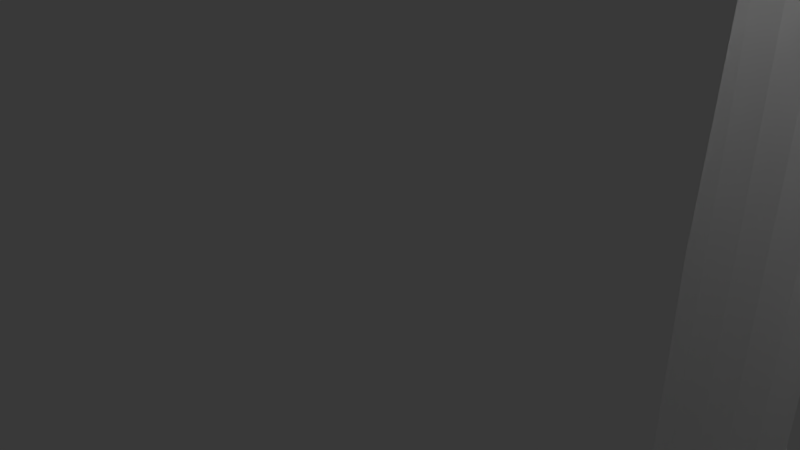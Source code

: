 # Source: hinge_vg.blend  (saved by Blender 2.79.0; exported with 4.5.12 LTS)
import bpy
from mathutils import Matrix  # noqa: F401  (used for matrix-valued properties, if any)

bpy.ops.wm.read_factory_settings(use_empty=True)
scene = bpy.context.scene
scene.name = 'Scene'

# ---- collections
col_collection_1 = bpy.data.collections.new('Collection 1'); scene.collection.children.link(col_collection_1)

# ---- world
world_world = bpy.data.worlds.new('World'); scene.world = world_world
world_world.color = (0.05088, 0.05088, 0.05088)
world_world.use_sun_shadow = False
world_world.sun_shadow_jitter_overblur = 0.0
world_world.cycles.sampling_method = 'MANUAL'

# ---- cameras
cam_camera = bpy.data.cameras.new('Camera')
cam_camera.clip_end = 100.0
cam_camera.lens = 35.0
cam_camera.sensor_width = 32.0
cam_camera.sensor_height = 18.0
cam_camera.ortho_scale = 7.314
cam_camera.dof.focus_distance = 0.0
cam_camera.dof.aperture_fstop = 128.0

# ---- lights
light_lamp = bpy.data.lights.new('Lamp', 'POINT')
light_lamp.transmission_factor = 0.0
light_lamp.cutoff_distance = 30.0
light_lamp.energy = 100.0
light_lamp.shadow_buffer_clip_start = 1.001
light_lamp.shadow_soft_size = 0.1
light_lamp.shadow_maximum_resolution = 0.006
light_lamp.use_absolute_resolution = True

# ---- meshes
me_cube_001 = bpy.data.meshes.new('Cube.001')
me_cube_001.from_pydata([(-82.8, -1002.0, -2988.0), (-818.1, -645.1, -2973.0), (-830.9, -561.5, -2951.0), (-701.8, -770.8, -2931.0), (-571.8, -886.0, -2968.0), (-615.2, -837.6, -2928.0), (-765.2, -686.9, -2931.0), (-793.9, -561.5, -2888.0), (-830.8, -436.1, -2951.0), (-818.0, -352.0, -2973.0), (-793.4, -436.1, -2888.0), (-764.4, -310.3, -2931.0), (-701.2, -228.2, -2931.0), (-614.2, -162.8, -2931.0), (-570.1, -113.5, -2974.0), (-495.3, -902.8, -2928.0), (-539.2, -868.0, -2885.0), (-366.6, -942.7, -2931.0), (-241.2, -968.1, -2931.0), (-166.4, -999.8, -2996.0), (-121.1, -985.4, -2940.0), (-534.2, -132.4, -2890.0), (-492.2, -97.67, -2931.0), (-366.6, -58.43, -2931.0), (-241.2, -31.38, -2931.0), (-167.5, 2.172, -2996.0), (-121.7, -13.08, -2940.0), (-683.4, -754.1, -2863.0), (-614.4, -782.6, -2815.0), (-570.5, -765.5, -2726.0), (-702.1, -682.0, -2815.0), (-684.3, -636.8, -2736.0), (-744.1, -561.5, -2805.0), (-693.2, -561.5, -2721.0), (-654.1, -720.4, -2779.0), (-609.9, -681.5, -2689.0), (-643.1, -561.5, -2659.0), (-565.7, -642.6, -2605.0), (-580.4, -561.5, -2590.0), (-743.0, -436.1, -2805.0), (-692.5, -436.1, -2722.0), (-700.1, -317.8, -2817.0), (-683.4, -364.3, -2737.0), (-642.2, -436.1, -2660.0), (-650.4, -280.7, -2782.0), (-607.4, -319.8, -2692.0), (-579.4, -436.1, -2591.0), (-564.5, -358.9, -2607.0), (-681.5, -246.2, -2866.0), (-612.2, -220.5, -2817.0), (-566.8, -235.9, -2730.0), (-455.5, -887.2, -2840.0), (-495.3, -851.7, -2801.0), (-490.6, -791.5, -2682.0), (-369.3, -899.3, -2801.0), (-329.2, -882.3, -2727.0), (-412.8, -869.4, -2756.0), (-369.3, -850.0, -2683.0), (-447.9, -767.6, -2600.0), (-355.1, -778.8, -2556.0), (-305.6, -750.8, -2491.0), (-531.5, -726.3, -2642.0), (-487.2, -683.7, -2561.0), (-443.0, -641.2, -2482.0), (-521.7, -561.5, -2527.0), (-459.0, -561.5, -2469.0), (-389.2, -724.8, -2516.0), (-355.1, -684.6, -2465.0), (-359.0, -560.7, -2402.0), (-241.2, -929.2, -2805.0), (-241.2, -892.1, -2704.0), (-241.2, -864.0, -2641.0), (-115.7, -944.6, -2805.0), (-111.7, -896.0, -2671.0), (-150.8, -872.6, -2623.0), (-241.2, -816.4, -2554.0), (-241.2, -764.8, -2476.0), (-67.14, -876.5, -2614.0), (-111.7, -848.7, -2565.0), (-115.7, -781.4, -2456.0), (-246.7, -685.2, -2408.0), (-292.2, -602.0, -2373.0), (-115.7, -720.5, -2394.0), (-312.1, -518.4, -2361.0), (-208.6, -642.2, -2356.0), (-246.7, -560.7, -2344.0), (-115.7, -657.8, -2345.0), (-115.7, -561.5, -2307.0), (-527.6, -275.2, -2646.0), (-520.7, -436.1, -2528.0), (-458.0, -436.1, -2469.0), (-484.7, -317.8, -2563.0), (-441.7, -360.3, -2484.0), (-359.0, -439.2, -2404.0), (-366.6, -271.6, -2515.0), (-366.6, -334.3, -2460.0), (-492.2, -151.5, -2804.0), (-488.3, -212.4, -2685.0), (-450.5, -112.3, -2845.0), (-404.4, -131.1, -2762.0), (-364.2, -153.6, -2686.0), (-364.2, -101.4, -2804.0), (-320.7, -117.5, -2732.0), (-444.0, -233.9, -2603.0), (-366.6, -217.7, -2578.0), (-290.2, -399.5, -2375.0), (-299.3, -250.7, -2494.0), (-252.9, -305.0, -2425.0), (-115.7, -282.9, -2399.0), (-241.2, -138.0, -2649.0), (-241.2, -72.75, -2805.0), (-241.2, -108.3, -2711.0), (-115.7, -127.2, -2627.0), (-115.7, -56.39, -2805.0), (-115.7, -99.64, -2689.0), (-251.0, -201.0, -2544.0), (-215.7, -232.6, -2476.0), (-115.7, -163.9, -2554.0), (-115.7, -221.8, -2462.0), (-312.1, -483.1, -2361.0), (-245.5, -439.2, -2345.0), (-206.6, -359.3, -2357.0), (-115.7, -436.1, -2308.0), (-115.7, -345.7, -2347.0), (-817.6, 360.5, -2974.0), (-830.8, 442.1, -2951.0), (-699.7, 235.7, -2931.0), (-569.2, 119.6, -2973.0), (-613.6, 169.5, -2931.0), (-763.2, 317.8, -2931.0), (-793.8, 442.1, -2888.0), (-831.4, 567.6, -2950.0), (-818.5, 653.6, -2973.0), (-794.1, 567.6, -2887.0), (-766.3, 694.4, -2931.0), (-703.3, 778.3, -2931.0), (-615.9, 844.2, -2929.0), (-573.0, 892.0, -2970.0), (-492.8, 104.2, -2931.0), (-535.1, 137.5, -2889.0), (-366.6, 66.63, -2931.0), (-241.2, 41.19, -2931.0), (-167.5, 5.751, -2996.0), (-121.7, 21.65, -2940.0), (-538.1, 873.1, -2886.0), (-494.6, 909.4, -2929.0), (-366.6, 950.9, -2931.0), (-231.9, 983.0, -2941.0), (-115.7, 990.0, -2919.0), (-682.0, 251.5, -2865.0), (-613.3, 224.5, -2816.0), (-568.6, 240.1, -2728.0), (-700.7, 322.8, -2816.0), (-683.9, 368.7, -2737.0), (-744.0, 442.1, -2805.0), (-693.2, 442.1, -2721.0), (-652.3, 285.1, -2781.0), (-608.7, 324.0, -2690.0), (-643.1, 442.1, -2659.0), (-565.1, 362.9, -2606.0), (-580.4, 442.1, -2590.0), (-744.3, 567.6, -2805.0), (-693.2, 567.6, -2721.0), (-701.5, 687.0, -2815.0), (-683.9, 641.2, -2737.0), (-643.1, 567.6, -2659.0), (-652.3, 724.8, -2780.0), (-608.7, 685.7, -2690.0), (-580.3, 567.6, -2590.0), (-565.1, 646.6, -2606.0), (-682.9, 759.3, -2864.0), (-613.3, 786.5, -2815.0), (-568.6, 769.6, -2728.0), (-451.4, 118.4, -2844.0), (-492.8, 155.3, -2804.0), (-489.5, 215.6, -2683.0), (-365.2, 107.7, -2804.0), (-322.5, 123.3, -2731.0), (-406.1, 136.2, -2761.0), (-365.2, 157.1, -2686.0), (-446.0, 238.0, -2601.0), (-366.6, 221.2, -2575.0), (-529.6, 279.3, -2644.0), (-486.0, 321.8, -2562.0), (-442.4, 364.3, -2483.0), (-521.7, 442.1, -2527.0), (-459.0, 442.1, -2469.0), (-366.6, 274.6, -2512.0), (-366.6, 337.3, -2459.0), (-359.6, 444.1, -2403.0), (-241.2, 80.12, -2805.0), (-241.2, 114.4, -2710.0), (-241.2, 142.4, -2647.0), (-115.7, 64.71, -2805.0), (-115.7, 106.2, -2688.0), (-115.7, 132.2, -2625.0), (-252.9, 204.6, -2542.0), (-218.9, 236.7, -2474.0), (-115.7, 166.2, -2554.0), (-115.7, 225.1, -2459.0), (-302.5, 254.8, -2492.0), (-255.1, 309.0, -2424.0), (-291.2, 403.5, -2374.0), (-115.7, 285.9, -2396.0), (-313.1, 487.2, -2361.0), (-207.6, 363.3, -2357.0), (-246.1, 444.1, -2344.0), (-115.7, 348.7, -2346.0), (-115.7, 442.1, -2307.0), (-529.5, 730.3, -2644.0), (-521.7, 567.6, -2527.0), (-458.9, 567.6, -2469.0), (-485.9, 687.7, -2562.0), (-442.3, 645.2, -2483.0), (-359.6, 565.5, -2403.0), (-366.6, 734.9, -2512.0), (-366.6, 672.1, -2460.0), (-494.6, 855.6, -2802.0), (-489.4, 794.6, -2684.0), (-454.4, 893.2, -2841.0), (-410.7, 874.4, -2758.0), (-368.0, 853.4, -2684.0), (-368.0, 905.6, -2802.0), (-327.1, 888.1, -2729.0), (-445.9, 771.6, -2602.0), (-366.6, 788.8, -2575.0), (-291.2, 606.0, -2374.0), (-302.3, 754.8, -2493.0), (-254.9, 700.5, -2424.0), (-115.7, 723.5, -2397.0), (-241.2, 868.5, -2643.0), (-241.2, 936.5, -2805.0), (-241.2, 898.2, -2706.0), (-144.5, 877.8, -2624.0), (-115.7, 952.9, -2805.0), (-107.9, 902.2, -2671.0), (-252.8, 806.1, -2542.0), (-218.7, 772.9, -2474.0), (-107.9, 852.1, -2566.0), (-115.7, 784.6, -2459.0), (-60.83, 882.0, -2616.0), (-313.1, 522.4, -2361.0), (-246.1, 565.5, -2344.0), (-207.5, 646.3, -2357.0), (-115.7, 567.6, -2307.0), (-115.7, 660.8, -2346.0), (-183.9, 1008.0, -2990.0), (-115.7, 1010.0, -2982.0), (9.741, -1002.0, -2986.0), (91.41, -1002.0, -2990.0), (9.741, -983.6, -2924.0), (134.0, -982.9, -2941.0), (260.7, -962.5, -2931.0), (386.1, -933.7, -2931.0), (9.741, -14.98, -2923.0), (134.7, -15.75, -2941.0), (260.7, -37.29, -2931.0), (386.1, -67.95, -2931.0), (508.3, -894.6, -2935.0), (548.0, -863.2, -2896.0), (582.6, -880.2, -2980.0), (637.8, -817.1, -2929.0), (693.0, -740.6, -2879.0), (718.5, -771.0, -2963.0), (760.3, -687.3, -2934.0), (797.3, -561.5, -2914.0), (827.5, -634.0, -2990.0), (834.7, -561.5, -2977.0), (690.1, -260.9, -2884.0), (542.8, -137.6, -2903.0), (505.2, -106.4, -2939.0), (634.4, -184.0, -2935.0), (578.7, -119.6, -2986.0), (796.6, -436.1, -2915.0), (758.4, -314.2, -2937.0), (834.0, -436.1, -2978.0), (826.6, -367.5, -2991.0), (715.6, -230.3, -2967.0), (9.741, -947.4, -2805.0), (9.741, -902.9, -2680.0), (135.2, -941.6, -2805.0), (124.6, -894.4, -2672.0), (159.4, -871.5, -2625.0), (9.741, -876.4, -2615.0), (9.741, -846.3, -2552.0), (9.741, -783.5, -2452.0), (75.75, -875.5, -2616.0), (124.6, -846.9, -2567.0), (135.2, -779.8, -2460.0), (9.741, -725.4, -2389.0), (135.2, -717.1, -2397.0), (260.7, -923.4, -2805.0), (260.7, -889.0, -2710.0), (260.7, -861.0, -2648.0), (382.2, -893.4, -2808.0), (337.8, -879.2, -2734.0), (421.4, -864.4, -2768.0), (382.2, -839.1, -2687.0), (267.7, -799.4, -2545.0), (230.5, -767.8, -2474.0), (386.1, -775.4, -2584.0), (314.2, -744.0, -2497.0), (265.7, -692.0, -2427.0), (304.5, -561.5, -2378.0), (386.1, -720.5, -2521.0), (386.1, -657.8, -2468.0), (386.1, -561.5, -2427.0), (9.741, -662.6, -2340.0), (9.741, -561.5, -2297.0), (135.2, -654.4, -2348.0), (135.2, -561.5, -2313.0), (217.2, -640.0, -2358.0), (241.7, -561.5, -2346.0), (9.741, -278.1, -2395.0), (135.2, -286.3, -2402.0), (9.191, -124.4, -2621.0), (9.741, -53.41, -2805.0), (9.191, -103.0, -2671.0), (135.2, -128.9, -2630.0), (135.2, -59.57, -2805.0), (135.2, -101.0, -2693.0), (9.191, -151.9, -2567.0), (9.741, -219.5, -2457.0), (135.2, -167.1, -2554.0), (135.2, -223.5, -2465.0), (302.9, -436.1, -2379.0), (307.9, -257.5, -2501.0), (261.5, -309.5, -2430.0), (386.1, -436.1, -2429.0), (386.1, -283.0, -2527.0), (386.1, -345.7, -2470.0), (260.7, -141.2, -2655.0), (260.7, -78.85, -2805.0), (260.7, -111.6, -2718.0), (413.0, -136.3, -2773.0), (377.1, -164.8, -2690.0), (377.1, -107.7, -2811.0), (329.3, -120.7, -2739.0), (263.9, -204.2, -2547.0), (224.3, -233.7, -2478.0), (386.1, -227.7, -2590.0), (9.741, -436.1, -2299.0), (9.741, -340.8, -2342.0), (135.2, -436.1, -2315.0), (135.2, -349.1, -2350.0), (240.2, -436.1, -2347.0), (215.2, -361.5, -2360.0), (464.4, -882.2, -2851.0), (508.3, -839.4, -2808.0), (503.6, -776.0, -2689.0), (604.3, -775.8, -2805.0), (579.2, -754.7, -2737.0), (456.5, -757.4, -2609.0), (540.1, -708.1, -2654.0), (669.5, -694.1, -2799.0), (598.3, -674.5, -2689.0), (693.0, -595.9, -2754.0), (652.9, -557.1, -2690.0), (495.8, -670.4, -2571.0), (451.6, -632.8, -2489.0), (524.9, -561.5, -2544.0), (462.1, -561.5, -2478.0), (574.3, -624.4, -2617.0), (583.5, -561.5, -2607.0), (718.4, -656.9, -2837.0), (729.0, -557.1, -2799.0), (702.0, -512.3, -2739.0), (573.1, -377.1, -2618.0), (544.9, -310.6, -2649.0), (692.0, -405.6, -2755.0), (639.3, -433.1, -2679.0), (664.9, -305.9, -2800.0), (600.7, -310.6, -2711.0), (533.3, -425.8, -2559.0), (461.2, -436.1, -2479.0), (476.4, -320.4, -2565.0), (450.3, -368.7, -2490.0), (586.6, -460.7, -2604.0), (505.2, -164.3, -2811.0), (501.3, -228.2, -2692.0), (459.1, -117.5, -2857.0), (599.2, -227.1, -2805.0), (575.4, -246.8, -2741.0), (452.6, -244.1, -2613.0), (728.4, -442.9, -2800.0), (702.0, -489.2, -2739.0), (717.5, -344.6, -2839.0), (9.741, 22.85, -2923.0), (134.7, 24.16, -2941.0), (260.7, 46.76, -2931.0), (386.1, 75.6, -2931.0), (9.741, 991.5, -2915.0), (192.5, 1006.0, -2997.0), (144.5, 991.3, -2937.0), (260.7, 972.0, -2931.0), (386.1, 941.3, -2931.0), (505.9, 112.5, -2938.0), (543.9, 142.3, -2901.0), (579.5, 125.3, -2985.0), (635.5, 188.4, -2933.0), (691.6, 264.9, -2881.0), (717.1, 234.5, -2965.0), (759.4, 318.2, -2936.0), (797.3, 442.1, -2914.0), (827.1, 371.5, -2990.0), (834.6, 442.1, -2977.0), (691.5, 744.6, -2882.0), (546.7, 867.9, -2898.0), (507.5, 900.6, -2936.0), (636.6, 821.6, -2932.0), (581.6, 885.9, -2981.0), (797.3, 567.6, -2914.0), (759.3, 691.3, -2936.0), (834.6, 567.6, -2977.0), (827.1, 638.1, -2990.0), (717.0, 775.2, -2965.0), (9.741, 61.91, -2805.0), (12.33, 109.5, -2670.0), (12.33, 129.7, -2620.0), (135.2, 67.7, -2805.0), (135.2, 107.5, -2691.0), (135.2, 133.8, -2628.0), (12.33, 155.1, -2567.0), (9.741, 222.9, -2455.0), (135.2, 169.3, -2554.0), (135.2, 226.7, -2462.0), (9.741, 281.1, -2392.0), (135.2, 289.4, -2400.0), (260.7, 85.86, -2805.0), (260.7, 117.5, -2717.0), (260.7, 145.5, -2654.0), (378.2, 113.7, -2811.0), (331.1, 126.3, -2738.0), (414.7, 141.1, -2772.0), (378.2, 167.9, -2690.0), (265.9, 207.6, -2546.0), (227.5, 237.7, -2476.0), (386.1, 231.1, -2587.0), (311.1, 261.5, -2499.0), (263.7, 313.5, -2428.0), (304.5, 442.1, -2378.0), (386.1, 286.0, -2524.0), (386.1, 348.7, -2469.0), (386.1, 442.1, -2427.0), (9.741, 343.8, -2341.0), (9.741, 442.1, -2297.0), (135.2, 352.1, -2349.0), (135.2, 442.1, -2313.0), (216.2, 365.6, -2359.0), (241.7, 442.1, -2346.0), (9.741, 728.4, -2392.0), (135.2, 720.1, -2400.0), (69.44, 880.9, -2618.0), (9.741, 955.9, -2805.0), (20.47, 903.4, -2668.0), (135.2, 877.6, -2624.0), (135.2, 949.7, -2805.0), (135.2, 905.4, -2687.0), (20.47, 855.8, -2566.0), (9.741, 787.0, -2455.0), (-14.19, 882.0, -2616.0), (135.2, 842.1, -2554.0), (135.2, 783.0, -2462.0), (304.4, 567.6, -2378.0), (310.9, 748.0, -2499.0), (263.5, 696.0, -2428.0), (386.1, 567.6, -2427.0), (386.1, 723.5, -2524.0), (386.1, 660.8, -2469.0), (260.7, 865.2, -2650.0), (260.7, 930.4, -2805.0), (260.7, 894.9, -2712.0), (419.3, 869.2, -2769.0), (380.9, 842.3, -2688.0), (380.9, 899.3, -2809.0), (335.7, 884.8, -2735.0), (265.7, 802.8, -2546.0), (227.3, 771.8, -2476.0), (386.1, 778.8, -2587.0), (9.741, 567.6, -2297.0), (9.741, 665.7, -2341.0), (135.2, 567.6, -2313.0), (135.2, 657.4, -2349.0), (241.7, 567.6, -2346.0), (216.2, 644.0, -2359.0), (460.2, 123.3, -2856.0), (505.9, 167.6, -2811.0), (502.5, 231.1, -2690.0), (601.9, 230.6, -2805.0), (577.4, 250.8, -2739.0), (454.6, 248.1, -2611.0), (546.8, 316.7, -2646.0), (573.7, 381.1, -2618.0), (667.3, 310.7, -2800.0), (602.5, 316.7, -2709.0), (692.5, 409.6, -2754.0), (639.8, 437.2, -2678.0), (478.3, 325.2, -2563.0), (451.0, 372.7, -2489.0), (534.4, 430.6, -2559.0), (462.1, 442.1, -2478.0), (587.2, 464.7, -2603.0), (718.0, 348.6, -2838.0), (729.3, 447.7, -2800.0), (702.5, 493.2, -2738.0), (573.7, 628.4, -2618.0), (546.7, 693.0, -2647.0), (692.5, 599.9, -2755.0), (639.8, 572.4, -2678.0), (667.1, 698.9, -2800.0), (602.4, 693.0, -2709.0), (534.4, 579.0, -2559.0), (462.1, 567.6, -2478.0), (478.2, 684.4, -2563.0), (450.9, 636.8, -2490.0), (587.2, 544.8, -2603.0), (507.5, 842.7, -2809.0), (502.4, 778.8, -2690.0), (463.1, 888.0, -2853.0), (601.7, 779.4, -2805.0), (577.2, 758.7, -2739.0), (454.5, 761.4, -2611.0), (729.3, 561.9, -2800.0), (702.5, 516.3, -2738.0), (717.9, 661.0, -2838.0), (9.741, 1011.0, -2977.0), (108.9, 1010.0, -2984.0), (0.0, -1000.0, -1000.0), (0.0, 1000.0, -1000.0), (-1000.0, -500.0, -1000.0), (-500.0, 1000.0, -1000.0), (-500.0, -1000.0, -1000.0), (-1000.0, 500.0, -1000.0), (1000.0, 500.0, -1000.0), (1000.0, -500.0, -1000.0), (500.0, 1000.0, -1000.0), (500.0, -1000.0, -1000.0), (517.0, 2.465e-07, -3000.0), (-517.0, 2.465e-07, -3000.0), (2.958e-07, -1034.0, -3000.0), (-517.0, -1034.0, -3000.0), (-1034.0, 517.0, -3000.0), (1034.0, -517.0, -3000.0), (517.0, 1034.0, -3000.0), (2.958e-07, 1034.0, -3000.0), (-1034.0, -517.0, -3000.0), (-517.0, 1034.0, -3000.0), (1034.0, 517.0, -3000.0), (517.0, -1034.0, -3000.0), (726.7, 783.7, -3000.0), (653.3, 842.7, -3000.0), (587.2, 889.0, -3000.0), (517.0, 917.8, -3000.0), (509.7, 920.7, -3000.0), (383.5, 963.6, -3000.0), (260.7, 993.7, -3000.0), (203.2, 1005.0, -3000.0), (118.2, 1010.0, -3000.0), (189.3, 1006.0, -3000.0), (9.741, 1012.0, -3000.0), (-115.7, 1011.0, -3000.0), (2.958e-07, 1012.0, -3000.0), (-191.0, 1008.0, -3000.0), (-260.1, 996.2, -3000.0), (-367.5, 971.5, -3000.0), (-493.2, 932.8, -3000.0), (-586.4, 895.1, -3000.0), (-517.0, 923.6, -3000.0), (-643.9, 859.1, -3000.0), (-720.6, 798.7, -3000.0), (829.1, 642.0, -3000.0), (783.7, 710.7, -3000.0), (-787.2, 729.2, -3000.0), (-824.4, 666.8, -3000.0), (845.1, 567.6, -3000.0), (845.1, 517.0, -3000.0), (845.1, 442.1, -3000.0), (-855.9, 567.6, -3000.0), (-854.7, 442.1, -3000.0), (-855.4, 517.0, -3000.0), (829.2, 367.5, -3000.0), (783.9, 298.8, -3000.0), (-821.9, 348.0, -3000.0), (726.9, 226.3, -3000.0), (651.0, 167.8, -3000.0), (-637.1, 156.6, -3000.0), (-780.9, 288.5, -3000.0), (-723.2, 225.0, -3000.0), (584.1, 123.0, -3000.0), (517.0, 97.61, -3000.0), (508.8, 94.61, -3000.0), (517.0, -91.21, -3000.0), (508.5, -87.94, -3000.0), (582.9, -117.4, -3000.0), (381.7, 52.88, -3000.0), (381.7, -45.08, -3000.0), (260.7, 24.25, -3000.0), (260.7, -15.6, -3000.0), (174.3, 8.429, -3000.0), (174.3, -0.6025, -3000.0), (174.3, 2.465e-07, -3000.0), (-181.4, 0.9696, -3000.0), (-187.0, 2.465e-07, -3000.0), (-241.2, -9.448, -3000.0), (-181.4, 7.065, -3000.0), (-241.2, 18.21, -3000.0), (-365.5, 45.35, -3000.0), (-365.5, -37.13, -3000.0), (-492.2, -75.84, -3000.0), (-492.4, 83.31, -3000.0), (-577.2, 115.5, -3000.0), (-517.0, 92.29, -3000.0), (-517.0, -85.19, -3000.0), (-578.6, -109.3, -3000.0), (724.8, -222.6, -3000.0), (782.0, -295.6, -3000.0), (828.5, -363.9, -3000.0), (649.6, -163.8, -3000.0), (-639.1, -148.0, -3000.0), (-785.1, -277.1, -3000.0), (-725.8, -213.4, -3000.0), (-823.6, -338.9, -3000.0), (844.0, -436.1, -3000.0), (844.8, -517.0, -3000.0), (845.2, -561.5, -3000.0), (829.8, -638.4, -3000.0), (785.6, -707.4, -3000.0), (728.9, -779.9, -3000.0), (654.9, -838.8, -3000.0), (588.7, -883.4, -3000.0), (517.0, -911.4, -3000.0), (510.1, -914.0, -3000.0), (381.6, -955.2, -3000.0), (260.7, -982.9, -3000.0), (173.1, -997.1, -3000.0), (98.73, -1002.0, -3000.0), (9.741, -1002.0, -3000.0), (2.958e-07, -1002.0, -3000.0), (-91.0, -1002.0, -3000.0), (-365.5, -962.7, -3000.0), (-241.2, -988.7, -3000.0), (-493.5, -925.3, -3000.0), (-517.0, -916.4, -3000.0), (-581.0, -890.8, -3000.0), (-163.1, -1000.0, -3000.0), (-179.6, -998.7, -3000.0), (-854.8, -436.1, -3000.0), (-854.8, -517.0, -3000.0), (-854.9, -561.5, -3000.0), (-822.8, -657.8, -3000.0), (-783.1, -717.8, -3000.0), (-640.3, -850.3, -3000.0), (-725.0, -781.9, -3000.0), (-500.0, -1000.0, 1000.0), (-8.929e-06, -1000.0, 1000.0), (-1000.0, 500.0, 1000.0), (1000.0, -500.0, 1000.0), (500.0, 1000.0, 1000.0), (-8.929e-06, 1000.0, 1000.0), (-1000.0, -500.0, 1000.0), (-500.0, 1000.0, 1000.0), (1000.0, 500.0, 1000.0), (500.0, -1000.0, 1000.0), (548.9, 973.2, -1867.0), (548.9, -973.2, -1867.0), (583.5, 937.7, -1830.0), (583.5, -937.7, -1830.0), (-583.5, -956.5, -2570.0), (-583.5, 956.5, -2570.0), (-475.2, 1018.0, -2047.0), (-475.2, -1018.0, -2047.0), (-621.0, -919.5, -2592.0), (-621.0, 919.5, -2592.0), (-463.8, 1019.0, -2122.0), (-463.8, -1019.0, -2122.0), (-771.1, -767.9, -2533.0), (-771.1, 767.9, -2533.0), (-736.5, -803.4, -2570.0), (-736.5, 803.4, -2570.0), (-844.8, -689.6, -2353.0), (-844.8, 689.6, -2353.0), (-826.3, -709.9, -2422.0), (-826.3, 709.9, -2422.0), (-801.4, -736.3, -2483.0), (-801.4, 736.3, -2483.0), (-699.0, -841.5, -2592.0), (-699.0, 841.5, -2592.0), (-463.8, 1022.0, -2278.0), (-463.8, -1022.0, -2278.0), (-548.9, -990.1, -2533.0), (-548.9, 990.1, -2533.0), (-475.2, 1023.0, -2353.0), (-475.2, -1023.0, -2353.0), (-460.0, 1020.0, -2200.0), (-460.0, -1020.0, -2200.0), (-660.0, -880.7, -2600.0), (-660.0, 880.7, -2600.0), (-856.2, 672.4, -2122.0), (-856.2, -672.4, -2122.0), (-860.0, 670.5, -2200.0), (-860.0, -670.5, -2200.0), (-856.2, 676.4, -2278.0), (-856.2, -676.4, -2278.0), (-508.0, -1016.0, -1943.0), (-493.7, 1017.0, -1978.0), (-493.7, -1017.0, -1978.0), (801.4, 721.9, -1917.0), (801.4, -721.9, -1917.0), (463.8, -1022.0, -2278.0), (463.8, 1022.0, -2278.0), (826.3, 698.6, -1978.0), (826.3, -698.6, -1978.0), (460.0, -1020.0, -2200.0), (460.0, 1020.0, -2200.0), (-801.4, 721.9, -1917.0), (-801.4, -721.9, -1917.0), (-771.1, 751.0, -1867.0), (-771.1, -751.0, -1867.0), (475.2, -1018.0, -2047.0), (475.2, 1018.0, -2047.0), (493.7, -1017.0, -1978.0), (493.7, 1017.0, -1978.0), (621.0, 899.6, -1808.0), (621.0, -899.6, -1808.0), (518.6, 1005.0, -1917.0), (518.6, -1005.0, -1917.0), (508.0, -1016.0, -1943.0), (463.8, -1019.0, -2122.0), (463.8, 1019.0, -2122.0), (508.0, 1016.0, -1943.0), (475.2, -1023.0, -2353.0), (475.2, 1023.0, -2353.0), (548.9, 990.1, -2533.0), (548.9, -990.1, -2533.0), (493.7, -1024.0, -2422.0), (493.7, 1024.0, -2422.0), (518.6, 1019.0, -2483.0), (518.6, -1019.0, -2483.0), (512.4, 1025.0, -2468.0), (512.4, -1025.0, -2468.0), (736.5, 784.6, -1830.0), (736.5, -784.6, -1830.0), (660.0, 860.4, -1800.0), (660.0, -860.4, -1800.0), (771.1, 751.0, -1867.0), (771.1, -751.0, -1867.0), (699.0, 821.5, -1808.0), (699.0, -821.5, -1808.0), (-699.0, -821.5, -1808.0), (-699.0, 821.5, -1808.0), (856.2, 672.4, -2122.0), (856.2, -672.4, -2122.0), (844.8, 681.9, -2047.0), (844.8, -681.9, -2047.0), (860.0, 670.5, -2200.0), (860.0, -670.5, -2200.0), (583.5, 956.5, -2570.0), (583.5, -956.5, -2570.0), (621.0, 919.5, -2592.0), (621.0, -919.5, -2592.0), (826.3, 709.9, -2422.0), (826.3, -709.9, -2422.0), (844.8, 689.6, -2353.0), (844.8, -689.6, -2353.0), (856.2, 676.4, -2278.0), (856.2, -676.4, -2278.0), (736.5, 803.4, -2570.0), (736.5, -803.4, -2570.0), (771.1, 767.9, -2533.0), (771.1, -767.9, -2533.0), (801.4, 736.3, -2483.0), (801.4, -736.3, -2483.0), (699.0, 841.5, -2592.0), (699.0, -841.5, -2592.0), (660.0, 880.7, -2600.0), (660.0, -880.7, -2600.0), (-621.0, -899.6, -1808.0), (-621.0, 899.6, -1808.0), (-660.0, -860.4, -1800.0), (-660.0, 860.4, -1800.0), (-583.5, -937.7, -1830.0), (-583.5, 937.7, -1830.0), (-518.6, -1019.0, -2483.0), (-518.6, 1019.0, -2483.0), (-512.4, -1025.0, -2468.0), (-512.4, 1025.0, -2468.0), (-493.7, 1024.0, -2422.0), (-493.7, -1024.0, -2422.0), (-518.6, -1005.0, -1917.0), (-518.6, 1005.0, -1917.0), (-508.0, 1016.0, -1943.0), (-736.5, 784.6, -1830.0), (-736.5, -784.6, -1830.0), (-844.8, 681.9, -2047.0), (-844.8, -681.9, -2047.0), (-826.3, 698.6, -1978.0), (-826.3, -698.6, -1978.0), (-548.9, -973.2, -1867.0), (-548.9, 973.2, -1867.0), (885.2, -231.0, 1000.0), (885.2, -231.0, -3000.0), (941.5, -245.2, 1000.0), (941.5, -245.2, -3000.0), (1000.0, -250.0, 1000.0), (1000.0, -250.0, -1000.0), (1000.0, -250.0, -1000.0), (1000.0, -250.0, -3000.0), (1034.0, -247.2, -3000.0), (833.3, -207.9, 1000.0), (844.8, -213.0, -2047.0), (833.3, -207.9, -2004.0), (856.2, -218.0, -2122.0), (844.8, -213.0, -2353.0), (856.2, -218.0, -2278.0), (833.3, -207.9, -2396.0), (833.3, -207.9, -3000.0), (860.0, -219.7, -2200.0), (722.8, -95.67, 1000.0), (736.5, -117.0, -1830.0), (722.8, -95.67, -1822.0), (722.8, -95.67, -2578.0), (736.5, -117.0, -2570.0), (722.8, -95.67, -3000.0), (750.6, -138.9, 1000.0), (750.6, -138.9, -1845.0), (750.6, -138.9, -2554.0), (750.6, -138.9, -3000.0), (826.3, -203.1, -1978.0), (826.3, -203.1, -2422.0), (787.9, -176.8, 1000.0), (801.4, -186.0, -1917.0), (787.9, -176.8, -1895.0), (787.9, -176.8, -2505.0), (801.4, -186.0, -2483.0), (787.9, -176.8, -3000.0), (771.1, -159.8, -1867.0), (771.1, -159.8, -2533.0), (705.8, 48.77, 1000.0), (705.8, 48.77, -1812.0), (705.8, 48.77, -2588.0), (705.8, 48.77, -3000.0), (700.0, -0.0001785, 1000.0), (700.0, -0.0003552, -1808.0), (700.0, -0.0004045, -2592.0), (700.0, 2.465e-07, -3000.0), (700.0, -0.0004301, -3000.0), (705.8, -48.77, 1000.0), (705.8, -48.77, -1812.0), (705.8, -48.77, -2588.0), (705.8, -48.77, -3000.0), (-705.8, 48.77, 1000.0), (-705.8, 48.77, -1812.0), (-705.8, 48.77, -2588.0), (-705.8, 48.77, -3000.0), (-722.8, 95.67, 1000.0), (-722.8, 95.67, -1822.0), (-722.8, 95.67, -2578.0), (-722.8, 95.67, -3000.0), (-736.5, 117.0, -1830.0), (-736.5, 117.0, -2570.0), (-750.6, 138.9, 1000.0), (-750.6, 138.9, -1845.0), (-750.6, 138.9, -2555.0), (-750.6, 138.9, -3000.0), (787.9, 176.8, 1000.0), (801.4, 186.0, -1917.0), (787.9, 176.8, -1895.0), (801.4, 186.0, -2483.0), (787.9, 176.8, -2505.0), (787.9, 176.8, -3000.0), (833.3, 207.9, 1000.0), (826.3, 203.1, -1978.0), (833.3, 207.9, -2004.0), (833.3, 207.9, -2396.0), (826.3, 203.1, -2422.0), (833.3, 207.9, -3000.0), (-833.3, 207.9, 1000.0), (-826.3, 203.1, -1978.0), (-833.3, 207.9, -2004.0), (-826.3, 203.1, -2422.0), (-833.3, 207.9, -2396.0), (-833.3, 207.9, -3000.0), (-844.8, 213.0, -2047.0), (-856.2, 218.0, -2122.0), (-856.2, 218.0, -2278.0), (-844.8, 213.0, -2353.0), (-787.9, 176.8, 1000.0), (-787.9, 176.8, -1895.0), (-801.4, 186.0, -1917.0), (-787.9, 176.8, -2505.0), (-801.4, 186.0, -2483.0), (-787.9, 176.8, -3000.0), (-885.2, 231.0, 1000.0), (-885.2, 231.0, -3000.0), (-771.1, 159.8, -1867.0), (-771.1, 159.8, -2533.0), (-860.0, 219.7, -2200.0), (-700.0, 4.404e-05, 1000.0), (-700.0, -0.0001326, -1808.0), (-700.0, -0.0001819, -2592.0), (-700.0, 2.465e-07, -3000.0), (-700.0, -0.0002076, -3000.0), (844.8, 213.0, -2047.0), (856.2, 218.0, -2122.0), (844.8, 213.0, -2353.0), (856.2, 218.0, -2278.0), (941.5, 245.2, 1000.0), (941.5, 245.2, -3000.0), (-1034.0, 247.2, -3000.0), (-1000.0, 250.0, 1000.0), (-1000.0, 250.0, 1000.0), (-1000.0, 250.0, -1000.0), (-1000.0, 250.0, -3000.0), (-941.5, 245.2, 1000.0), (-941.5, 245.2, -3000.0), (-1000.0, -250.0, 1000.0), (-1000.0, -250.0, 1000.0), (-1000.0, -250.0, -1000.0), (-1000.0, -250.0, -3000.0), (-1034.0, -247.2, -3000.0), (-750.6, -138.9, 1000.0), (-750.6, -138.9, -1845.0), (-750.6, -138.9, -2555.0), (-750.6, -138.9, -3000.0), (-722.8, -95.67, 1000.0), (-722.8, -95.67, -1822.0), (-736.5, -117.0, -1830.0), (-736.5, -117.0, -2570.0), (-722.8, -95.67, -2578.0), (-722.8, -95.67, -3000.0), (-705.8, -48.77, 1000.0), (-705.8, -48.77, -1812.0), (-705.8, -48.77, -2588.0), (-705.8, -48.77, -3000.0), (-885.2, -231.0, 1000.0), (-860.0, -219.7, -2200.0), (-885.2, -231.0, -3000.0), (-833.3, -207.9, 1000.0), (-833.3, -207.9, -2004.0), (-844.8, -213.0, -2047.0), (-856.2, -218.0, -2122.0), (-856.2, -218.0, -2278.0), (-844.8, -213.0, -2353.0), (-833.3, -207.9, -2396.0), (-833.3, -207.9, -3000.0), (-787.9, -176.8, 1000.0), (-771.1, -159.8, -1867.0), (-787.9, -176.8, -1895.0), (-787.9, -176.8, -2505.0), (-771.1, -159.8, -2533.0), (-787.9, -176.8, -3000.0), (-801.4, -186.0, -1917.0), (-801.4, -186.0, -2483.0), (-941.5, -245.2, 1000.0), (-941.5, -245.2, -3000.0), (-826.3, -203.1, -1978.0), (-826.3, -203.1, -2422.0), (1034.0, 247.2, -3000.0), (1000.0, 250.0, 1000.0), (1000.0, 250.0, -1000.0), (1000.0, 250.0, 1000.0), (1000.0, 250.0, -3000.0), (885.2, 231.0, 1000.0), (885.2, 231.0, -3000.0), (722.8, 95.67, 1000.0), (722.8, 95.67, -1822.0), (722.8, 95.67, -2578.0), (722.8, 95.67, -3000.0), (736.5, 117.0, -1830.0), (736.5, 117.0, -2570.0), (860.0, 219.7, -2200.0), (750.6, 138.9, 1000.0), (750.6, 138.9, -1845.0), (750.6, 138.9, -2554.0), (750.6, 138.9, -3000.0), (771.1, 159.8, -1867.0), (771.1, 159.8, -2533.0)], [], [(6, 1, 2, 7), (12, 620, 618, 13), (9, 621, 619, 11), (10, 8, 9, 11), (22, 608, 607, 23), (24, 603, 602, 601, 25, 26), (23, 607, 603, 24), (15, 4, 5, 16), (14, 613, 612, 608, 22), (21, 13, 14, 22), (7, 2, 8, 10), (30, 32, 33, 31), (30, 31, 35, 34), (35, 31, 33, 36), (28, 34, 35, 29), (28, 27, 30, 34), (35, 36, 38, 37), (39, 41, 42, 40), (42, 41, 44, 45), (43, 40, 42, 45), (44, 49, 50, 45), (44, 41, 48, 49), (43, 45, 47, 46), (54, 56, 57, 55), (52, 53, 57, 56), (54, 51, 52, 56), (62, 64, 65, 63), (62, 63, 67, 66), (67, 63, 65, 68), (69, 70, 73, 72), (73, 70, 71, 74), (75, 76, 79, 78), (54, 55, 70, 69), (70, 55, 57, 71), (59, 60, 76, 75), (80, 67, 68, 81), (59, 66, 67, 60), (59, 58, 62, 66), (79, 76, 80, 82), (53, 58, 59, 57), (73, 74, 78, 77), (71, 75, 78, 74), (53, 61, 62, 58), (57, 59, 75, 71), (76, 60, 67, 80), (86, 84, 85, 87), (89, 91, 92, 90), (92, 91, 94, 95), (93, 90, 92, 95), (99, 101, 102, 100), (97, 96, 99, 100), (99, 96, 98, 101), (111, 110, 113, 114), (112, 109, 111, 114), (116, 115, 117, 118), (95, 94, 106, 107), (105, 93, 95, 107), (102, 101, 110, 111), (109, 100, 102, 111), (94, 91, 103, 104), (106, 115, 116, 107), (108, 107, 116, 118), (103, 97, 100, 104), (115, 109, 112, 117), (88, 97, 103, 91), (104, 100, 109, 115), (106, 94, 104, 115), (122, 120, 121, 123), (28, 29, 53, 52), (62, 37, 38, 64), (35, 37, 62, 61), (53, 29, 35, 61), (89, 46, 47, 91), (50, 49, 96, 97), (47, 45, 88, 91), (88, 45, 50, 97), (32, 39, 40, 33), (36, 33, 40, 43), (36, 43, 46, 38), (64, 89, 90, 65), (68, 65, 90, 93), (87, 85, 120, 122), (85, 83, 119, 120), (80, 81, 85, 84), (80, 84, 86, 82), (68, 83, 85, 81), (105, 107, 121, 120), (121, 107, 108, 123), (119, 93, 105, 120), (68, 93, 119, 83), (64, 38, 46, 89), (3, 27, 28, 5), (6, 7, 32, 30), (3, 6, 30, 27), (10, 11, 41, 39), (48, 12, 13, 49), (11, 12, 48, 41), (15, 16, 52, 51), (15, 51, 54, 17), (18, 69, 72, 20), (17, 54, 69, 18), (21, 22, 98, 96), (98, 22, 23, 101), (110, 24, 26, 113), (101, 23, 24, 110), (7, 10, 39, 32), (5, 28, 52, 16), (49, 13, 21, 96), (129, 124, 125, 130), (135, 569, 568, 136), (132, 573, 572, 134), (133, 131, 132, 134), (145, 565, 564, 146), (146, 564, 563, 147), (138, 127, 128, 139), (137, 566, 567, 565, 145), (144, 136, 137, 145), (130, 125, 131, 133), (152, 154, 155, 153), (152, 153, 157, 156), (157, 153, 155, 158), (150, 156, 157, 151), (150, 149, 152, 156), (157, 158, 160, 159), (161, 163, 164, 162), (164, 163, 166, 167), (165, 162, 164, 167), (166, 171, 172, 167), (166, 163, 170, 171), (165, 167, 169, 168), (176, 178, 179, 177), (174, 175, 179, 178), (176, 173, 174, 178), (183, 185, 186, 184), (183, 184, 188, 187), (188, 184, 186, 189), (190, 191, 194, 193), (194, 191, 192, 195), (196, 197, 199, 198), (176, 177, 191, 190), (191, 177, 179, 192), (187, 188, 201, 200), (201, 188, 189, 202), (181, 180, 183, 187), (196, 200, 201, 197), (199, 197, 201, 203), (175, 180, 181, 179), (192, 196, 198, 195), (175, 182, 183, 180), (179, 181, 196, 192), (196, 181, 187, 200), (207, 205, 206, 208), (210, 212, 213, 211), (213, 212, 215, 216), (214, 211, 213, 216), (220, 222, 223, 221), (218, 217, 220, 221), (220, 217, 219, 222), (232, 231, 234, 235), (233, 230, 232, 235), (237, 236, 238, 239), (216, 215, 227, 228), (226, 214, 216, 228), (223, 222, 231, 232), (230, 221, 223, 232), (215, 212, 224, 225), (227, 236, 237, 228), (229, 228, 237, 239), (224, 218, 221, 225), (233, 235, 240, 238), (236, 230, 233, 238), (209, 218, 224, 212), (225, 221, 230, 236), (227, 215, 225, 236), (244, 242, 243, 245), (150, 151, 175, 174), (183, 159, 160, 185), (157, 159, 183, 182), (175, 151, 157, 182), (210, 168, 169, 212), (172, 171, 217, 218), (169, 167, 209, 212), (209, 167, 172, 218), (154, 161, 162, 155), (158, 155, 162, 165), (158, 165, 168, 160), (185, 210, 211, 186), (189, 186, 211, 214), (208, 206, 242, 244), (206, 204, 241, 242), (201, 202, 206, 205), (201, 205, 207, 203), (189, 204, 206, 202), (226, 228, 243, 242), (243, 228, 229, 245), (241, 214, 226, 242), (189, 214, 241, 204), (185, 160, 168, 210), (246, 562, 560, 247), (148, 147, 246, 247), (126, 149, 150, 128), (129, 130, 154, 152), (126, 129, 152, 149), (133, 134, 163, 161), (170, 135, 136, 171), (134, 135, 170, 163), (138, 139, 174, 173), (138, 173, 176, 140), (141, 190, 193, 143), (140, 176, 190, 141), (144, 145, 219, 217), (219, 145, 146, 222), (231, 147, 148, 234), (222, 146, 147, 231), (130, 133, 161, 154), (128, 150, 174, 139), (171, 136, 144, 217), (256, 597, 595, 257), (255, 599, 597, 256), (260, 258, 259, 261), (266, 264, 265, 267), (263, 261, 262, 264), (270, 592, 591, 593, 272), (271, 269, 270, 272), (274, 615, 616, 276), (275, 273, 274, 276), (271, 617, 614, 277), (274, 268, 271, 277), (257, 595, 592, 270), (267, 265, 273, 275), (278, 279, 281, 280), (284, 285, 288, 287), (286, 283, 284, 287), (296, 294, 295, 297), (291, 292, 295, 294), (295, 292, 293, 297), (301, 302, 305, 304), (305, 302, 303, 306), (280, 281, 292, 291), (292, 281, 282, 293), (287, 288, 299, 298), (288, 285, 289, 290), (301, 298, 299, 302), (300, 298, 301, 304), (282, 281, 286, 287), (279, 283, 286, 281), (293, 298, 300, 297), (282, 287, 298, 293), (299, 288, 290, 302), (309, 307, 308, 310), (311, 309, 310, 312), (317, 316, 319, 320), (318, 315, 317, 320), (322, 321, 323, 324), (327, 326, 329, 330), (328, 325, 327, 330), (336, 334, 335, 337), (333, 332, 336, 337), (335, 331, 333, 337), (320, 319, 332, 333), (331, 318, 320, 333), (324, 323, 338, 339), (314, 313, 322, 324), (338, 326, 327, 339), (329, 326, 338, 340), (321, 315, 318, 323), (338, 331, 335, 340), (323, 318, 331, 338), (327, 314, 324, 339), (343, 341, 342, 344), (345, 343, 344, 346), (348, 349, 351, 350), (356, 354, 355, 357), (360, 358, 359, 361), (362, 358, 360, 363), (356, 357, 366, 365), (364, 354, 356, 365), (354, 350, 351, 355), (351, 349, 353, 355), (357, 355, 362, 363), (353, 358, 362, 355), (353, 349, 352, 358), (371, 369, 370, 372), (370, 367, 368, 372), (375, 373, 374, 376), (379, 378, 381, 382), (370, 369, 384, 385), (384, 369, 371, 386), (381, 371, 372, 382), (372, 368, 379, 382), (368, 367, 373, 375), (373, 367, 370, 377), (379, 368, 375, 383), (296, 297, 349, 348), (347, 294, 296, 348), (304, 305, 359, 358), (359, 305, 306, 361), (297, 300, 352, 349), (352, 300, 304, 358), (330, 329, 375, 376), (374, 328, 330, 376), (335, 334, 378, 379), (378, 334, 336, 380), (340, 335, 379, 383), (375, 329, 340, 383), (306, 303, 325, 328), (384, 365, 366, 385), (373, 360, 361, 374), (363, 360, 373, 377), (370, 357, 363, 377), (366, 357, 370, 385), (310, 308, 341, 343), (312, 310, 343, 345), (289, 307, 309, 290), (303, 302, 311, 312), (290, 309, 311, 302), (342, 313, 314, 344), (327, 325, 345, 346), (344, 314, 327, 346), (325, 303, 312, 345), (361, 306, 328, 374), (249, 248, 250, 251), (250, 278, 280, 251), (252, 291, 294, 253), (251, 280, 291, 252), (316, 254, 255, 319), (332, 256, 257, 336), (319, 255, 256, 332), (259, 258, 347, 348), (259, 348, 350, 261), (265, 264, 364, 365), (262, 261, 350, 354), (262, 354, 364, 264), (270, 269, 378, 380), (378, 269, 271, 381), (274, 273, 384, 386), (271, 268, 371, 381), (371, 268, 274, 386), (273, 265, 365, 384), (253, 294, 347, 258), (336, 257, 270, 380), (394, 555, 554, 395), (393, 392, 556, 555, 394), (398, 396, 397, 399), (404, 402, 403, 405), (401, 399, 400, 402), (408, 553, 552, 551, 410), (409, 407, 408, 410), (412, 571, 570, 414), (413, 411, 412, 414), (409, 550, 549, 415), (412, 406, 409, 415), (395, 554, 553, 408), (405, 403, 411, 413), (416, 417, 420, 419), (420, 417, 418, 421), (422, 423, 425, 424), (433, 431, 432, 434), (428, 429, 432, 431), (432, 429, 430, 434), (438, 439, 442, 441), (442, 439, 440, 443), (419, 420, 429, 428), (429, 420, 421, 430), (424, 425, 436, 435), (425, 423, 426, 427), (438, 435, 436, 439), (437, 435, 438, 441), (418, 422, 424, 421), (430, 435, 437, 434), (421, 424, 435, 430), (436, 425, 427, 439), (446, 444, 445, 447), (448, 446, 447, 449), (454, 453, 456, 457), (455, 452, 454, 457), (459, 458, 461, 462), (465, 464, 467, 468), (466, 463, 465, 468), (474, 472, 473, 475), (471, 470, 474, 475), (473, 469, 471, 475), (457, 456, 470, 471), (469, 455, 457, 471), (462, 461, 476, 477), (451, 450, 459, 462), (476, 464, 465, 477), (467, 464, 476, 478), (454, 452, 458, 460), (458, 452, 455, 461), (476, 469, 473, 478), (461, 455, 469, 476), (465, 451, 462, 477), (481, 479, 480, 482), (483, 481, 482, 484), (486, 487, 489, 488), (495, 493, 494, 496), (494, 491, 492, 496), (499, 497, 498, 500), (495, 496, 504, 503), (502, 493, 495, 503), (493, 488, 489, 494), (489, 487, 491, 494), (492, 491, 497, 499), (492, 499, 501, 496), (491, 487, 490, 497), (509, 507, 508, 510), (508, 505, 506, 510), (513, 511, 512, 514), (517, 516, 519, 520), (508, 507, 522, 523), (522, 507, 509, 524), (519, 509, 510, 520), (510, 506, 517, 520), (506, 505, 511, 513), (511, 505, 508, 515), (517, 506, 513, 521), (433, 434, 487, 486), (485, 431, 433, 486), (441, 442, 498, 497), (498, 442, 443, 500), (434, 437, 490, 487), (490, 437, 441, 497), (468, 467, 513, 514), (512, 466, 468, 514), (473, 472, 516, 517), (516, 472, 474, 518), (478, 473, 517, 521), (513, 467, 478, 521), (443, 440, 463, 466), (522, 503, 504, 523), (511, 499, 500, 512), (501, 499, 511, 515), (508, 496, 501, 515), (504, 496, 508, 523), (447, 445, 479, 481), (449, 447, 481, 483), (426, 444, 446, 427), (440, 439, 448, 449), (427, 446, 448, 439), (480, 450, 451, 482), (465, 463, 483, 484), (482, 451, 465, 484), (463, 440, 449, 483), (500, 443, 466, 512), (525, 559, 557, 526), (393, 391, 525, 526), (387, 416, 419, 388), (389, 428, 431, 390), (388, 419, 428, 389), (453, 391, 393, 456), (470, 394, 395, 474), (456, 393, 394, 470), (397, 396, 485, 486), (397, 486, 488, 399), (403, 402, 502, 503), (400, 399, 488, 493), (400, 493, 502, 402), (408, 407, 516, 518), (516, 407, 409, 519), (412, 411, 522, 524), (409, 406, 509, 519), (509, 406, 412, 524), (411, 403, 503, 522), (390, 431, 485, 396), (474, 395, 408, 518), (72, 73, 279, 278), (78, 79, 285, 284), (283, 77, 78, 284), (73, 77, 283, 279), (285, 79, 82, 289), (307, 86, 87, 308), (114, 113, 316, 317), (315, 112, 114, 317), (118, 117, 321, 322), (117, 112, 315, 321), (313, 108, 118, 322), (341, 122, 123, 342), (82, 86, 307, 289), (123, 108, 313, 342), (308, 87, 122, 341), (20, 72, 278, 250), (113, 26, 254, 316), (248, 0, 20, 250), (193, 194, 417, 416), (417, 194, 195, 418), (198, 199, 423, 422), (195, 198, 422, 418), (423, 199, 203, 426), (444, 207, 208, 445), (235, 234, 453, 454), (239, 238, 458, 459), (458, 238, 240, 460), (240, 235, 454, 460), (450, 229, 239, 459), (479, 244, 245, 480), (203, 207, 444, 426), (245, 229, 450, 480), (445, 208, 244, 479), (247, 560, 561, 559, 525), (143, 193, 416, 387), (234, 148, 391, 453), (391, 148, 247, 525), (25, 142, 143, 26), (25, 601, 604, 142), (255, 254, 387, 388), (254, 26, 143, 387), (544, 543, 552, 553, 554, 555, 556, 558, 557, 559, 561), (543, 547, 575, 574, 570, 571, 549, 550, 551, 552), (537, 844, 845, 849, 822, 826, 834, 815, 800, 802, 806, 807, 542, 623, 622, 616, 615, 614, 617, 593, 591), (545, 647, 648, 649, 650, 652, 651, 643, 642, 540), (538, 602, 603, 607, 608, 612), (541, 579, 578, 582, 586, 587, 585, 610, 611, 538, 900, 853, 857, 863, 891, 881, 893, 914, 912, 908), (546, 544, 561, 560, 562, 563, 564, 565, 567), (541, 546, 567, 566, 568, 569, 572, 573, 577, 579), (529, 917, 919, 545), (530, 528, 544, 546, 785, 786, 691, 687, 693, 673, 669, 704, 790), (528, 535, 729, 721, 719, 728, 713, 709, 731, 735, 738, 543, 544), (533, 959, 957, 547), (527, 531, 703, 705, 670, 674, 694, 688, 692, 787, 784, 540, 539), (536, 527, 539, 548, 739, 734, 730, 708, 712, 727, 718, 720, 726), (630, 629, 628, 627, 626, 625, 624, 623, 542, 548), (599, 255, 388, 598, 600), (562, 246, 147, 563), (636, 248, 249, 635), (566, 137, 136, 568), (621, 9, 8, 646), (580, 404, 405, 576), (584, 399, 401, 583), (583, 401, 402, 581), (642, 641, 639, 640, 645, 644, 638, 637, 539, 540), (635, 249, 251, 634), (569, 135, 134, 572), (609, 138, 140, 606), (600, 598, 596, 594, 590, 589, 537), (558, 392, 393, 526, 557), (591, 592, 595, 597, 599, 600, 537), (587, 126, 128, 585), (573, 132, 131, 577), (645, 19, 644), (644, 19, 20, 0, 638), (648, 2, 1, 649), (605, 141, 143, 142, 604), (624, 267, 275, 622, 623), (582, 124, 129, 586), (590, 396, 398, 588, 589), (643, 4, 15, 641, 642), (634, 251, 252, 633), (641, 15, 17, 639), (651, 5, 4, 643), (588, 398, 399, 584), (640, 18, 20, 19, 645), (652, 3, 5, 651), (639, 17, 18, 640), (650, 6, 3, 652), (637, 636, 635, 634, 633, 632, 631, 630, 548, 539), (615, 274, 277, 614), (625, 266, 267, 624), (594, 390, 396, 590), (649, 1, 6, 650), (585, 128, 127, 610), (574, 413, 414, 570), (622, 275, 276, 616), (596, 389, 390, 594), (620, 12, 11, 619), (586, 129, 126, 587), (638, 0, 248, 636, 637), (578, 125, 124, 582), (598, 388, 389, 596), (613, 14, 13, 618), (589, 588, 584, 583, 581, 580, 576, 575, 547, 957, 961, 907, 963, 875, 869, 974, 967, 840, 844, 537), (611, 609, 606, 605, 604, 601, 602, 538), (581, 402, 404, 580), (627, 263, 264, 626), (550, 409, 410, 551), (571, 412, 415, 549), (617, 271, 272, 593), (629, 260, 261, 628), (556, 392, 558), (577, 131, 125, 578, 579), (610, 127, 138, 609, 611), (631, 258, 260, 629, 630), (633, 252, 253, 632), (606, 140, 141, 605), (632, 253, 258, 631), (626, 264, 266, 625), (646, 8, 2, 648, 647), (576, 405, 413, 574, 575), (628, 261, 263, 627), (536, 726, 725, 664, 666, 723, 743, 747, 741, 745, 707, 711, 753, 751, 755, 765, 763, 761, 771, 769, 767, 773, 775, 759, 757, 733, 737, 739, 548, 542, 534), (532, 530, 790, 789, 798, 781, 777, 779, 749, 791, 716, 714, 795, 793, 697, 699, 701, 680, 682, 684, 676, 678, 686, 696, 672, 668, 690, 783, 785, 546, 541), (535, 533, 547, 543, 738, 736, 732, 756, 758, 774, 772, 766, 768, 770, 760, 762, 764, 754, 750, 752, 710, 706, 744, 740, 746, 742, 722, 665, 663, 724, 729), (529, 545, 540, 784, 782, 689, 667, 671, 695, 685, 677, 675, 683, 681, 679, 702, 700, 698, 794, 796, 715, 717, 792, 748, 778, 776, 780, 797, 788, 703, 531), (535, 528, 658, 657), (653, 654, 662, 656, 803, 801, 799, 808, 829, 823, 817, 846, 841, 837, 964, 971, 864, 870, 962, 906, 960, 958, 661, 657, 658, 660, 655, 910, 909, 913, 892, 876, 886, 860, 854, 850, 897, 930, 924, 920, 945, 937, 934, 953, 915, 916, 659), (529, 531, 653, 659), (531, 527, 654, 653), (527, 536, 662, 654), (530, 532, 655, 660), (532, 911, 910, 655), (533, 535, 657, 661), (528, 530, 660, 658), (534, 804, 803, 656), (536, 534, 656, 662), (765, 813, 812, 763), (771, 833, 832, 836, 769), (692, 691, 786, 787), (695, 696, 686, 685), (675, 949, 948, 952, 683), (776, 777, 781, 780), (694, 693, 687, 688), (683, 952, 956, 681), (745, 835, 831, 830, 707), (698, 940, 939, 794), (782, 783, 690, 689), (730, 731, 709, 708), (677, 927, 922, 949, 675), (670, 669, 673, 674), (671, 672, 696, 695), (792, 926, 925, 931, 898, 851, 855, 858, 791, 749, 748), (748, 749, 779, 778), (778, 779, 777, 776), (773, 772, 774, 775), (747, 746, 740, 968, 965, 838, 842, 847, 819, 818, 741), (664, 663, 665, 666), (707, 830, 827, 711), (796, 955, 951, 715), (712, 713, 728, 727), (757, 756, 732, 733), (755, 816, 813, 765), (743, 742, 746, 747), (715, 951, 947, 946, 717), (718, 719, 721, 720), (753, 809, 811, 751), (797, 798, 789, 788), (759, 758, 756, 757), (720, 721, 729, 724, 725, 726), (769, 836, 825, 821, 767), (679, 942, 941, 702), (667, 668, 672, 671), (711, 827, 810, 809, 753), (708, 709, 713, 712), (794, 939, 938, 955, 796), (688, 687, 691, 692), (787, 786, 785, 783, 782, 784), (705, 704, 669, 670), (788, 789, 790, 704, 705, 703), (734, 735, 731, 730), (767, 821, 820, 848, 843, 839, 966, 969, 766, 772, 773), (725, 724, 663, 664), (702, 941, 935, 700), (780, 781, 798, 797), (737, 736, 738, 735, 734, 739), (674, 673, 693, 694), (681, 956, 943, 942, 679), (775, 774, 758, 759), (723, 722, 742, 743), (685, 686, 678, 859, 856, 852, 899, 932, 928, 927, 677), (689, 690, 668, 667), (761, 828, 833, 771), (717, 946, 921, 926, 792), (733, 732, 736, 737), (763, 812, 814, 828, 761), (700, 935, 940, 698), (751, 811, 816, 755), (741, 818, 824, 835, 745), (666, 665, 722, 723), (727, 728, 719, 718), (930, 931, 925, 924), (932, 933, 929, 928), (885, 880, 879, 682, 680), (890, 889, 895, 676, 684), (871, 865, 706, 710), (945, 947, 951, 955, 938, 937), (948, 950, 944, 943, 956, 952), (805, 806, 802, 801, 803, 804), (808, 810, 827, 830, 831, 829), (814, 815, 834, 832, 833, 828), (877, 878, 882, 793, 795), (829, 831, 835, 824, 823), (832, 834, 826, 825, 836), (876, 878, 877, 888, 887, 886), (880, 881, 891, 889, 890, 879), (837, 838, 965, 964), (839, 840, 967, 966), (903, 902, 752, 750), (799, 800, 815, 814, 812, 813, 816, 811, 809, 810, 808), (958, 959, 533, 661), (806, 805, 807), (975, 972, 968, 740, 744), (962, 963, 907, 906), (976, 868, 867, 770, 768), (906, 907, 961, 960), (960, 961, 957, 959, 958), (953, 954, 918, 915), (913, 914, 893, 892), (884, 885, 680, 701), (886, 887, 894, 861, 860), (889, 891, 863, 862, 895), (971, 972, 975, 866, 864), (973, 974, 869, 868, 976), (902, 872, 871, 710, 752), (867, 874, 760, 770), (896, 884, 701, 699), (874, 873, 904, 762, 760), (897, 898, 931, 930), (899, 901, 933, 932), (909, 912, 914, 913), (916, 917, 529, 659), (858, 861, 894, 716, 791), (864, 866, 865, 871, 872, 870), (868, 869, 875, 873, 874, 867), (895, 862, 859, 678, 676), (854, 855, 851, 850), (856, 857, 853, 852), (882, 883, 697, 793), (937, 938, 939, 940, 935, 941, 942, 943, 944, 936, 934), (817, 819, 847, 846), (820, 822, 849, 848), (860, 861, 858, 855, 854), (862, 863, 857, 856, 859), (879, 890, 684, 682), (964, 965, 968, 972, 971), (966, 967, 974, 973, 969), (934, 936, 954, 953), (846, 847, 842, 841), (848, 849, 845, 843), (807, 805, 804, 534, 542), (823, 824, 818, 819, 817), (825, 826, 822, 820, 821), (915, 918, 919, 917, 916), (894, 887, 888, 714, 716), (912, 909, 910, 911, 908), (801, 802, 800, 799), (908, 911, 532, 541), (920, 921, 946, 947, 945), (922, 923, 950, 948, 949), (870, 872, 902, 903, 970, 905, 904, 873, 875, 963, 962), (904, 905, 764, 762), (924, 925, 926, 921, 920), (928, 929, 923, 922, 927), (883, 896, 699, 697), (919, 918, 954, 936, 944, 950, 923, 929, 933, 901, 900, 538, 612, 613, 618, 620, 619, 621, 646, 647, 545), (970, 903, 750, 754), (841, 842, 838, 837), (843, 845, 844, 840, 839), (865, 866, 975, 744, 706), (969, 973, 976, 768, 766), (905, 970, 754, 764), (888, 877, 795, 714), (850, 851, 898, 897), (852, 853, 900, 901, 899), (892, 893, 881, 880, 885, 884, 896, 883, 882, 878, 876)])
me_cube_001.use_remesh_preserve_volume = False
me_cube_001.use_remesh_preserve_attributes = False
me_cube_001.use_mirror_vertex_groups = False
me_cube_001.update()

# ---- objects
ob_lamp = bpy.data.objects.new('Lamp', light_lamp)
ob_camera = bpy.data.objects.new('Camera', cam_camera)
ob_cube = bpy.data.objects.new('Cube', me_cube_001)

# ---- transforms, parenting, visibility, modifiers, constraints
ob_lamp.location = (4.076, 1.005, 5.904)
ob_lamp.rotation_euler = (0.6503, 0.05522, 1.866)
ob_lamp.lock_rotations_4d = False
ob_lamp.empty_display_type = 'ARROWS'
ob_lamp.color = (0.0, 0.0, 0.0, 0.0)
ob_lamp.lineart.crease_threshold = 0.0
ob_camera.location = (7.481, -6.508, 5.344)
ob_camera.rotation_euler = (1.109, 0.0, 0.8149)
ob_camera.lock_rotations_4d = False
ob_camera.empty_display_type = 'ARROWS'
ob_camera.color = (0.0, 0.0, 0.0, 0.0)
ob_camera.display_type = 'WIRE'
ob_camera.lineart.crease_threshold = 0.0
ob_cube.location = (0.0, 0.0, 0.0)
ob_cube.rotation_euler = (-3.142, -0.0, 0.0)
ob_cube.scale = (0.005, 0.006, 0.0025)
ob_cube.lineart.crease_threshold = 0.0

# ---- collection membership
col_collection_1.objects.link(ob_lamp)
col_collection_1.objects.link(ob_camera)
col_collection_1.objects.link(ob_cube)

# ---- scene / render settings (as saved in the file)
scene.camera = ob_camera
scene.frame_start = 1; scene.frame_end = 250; scene.frame_set(1)
scene.render.engine = 'BLENDER_EEVEE_NEXT'
scene.render.resolution_percentage = 50
scene.render.dither_intensity = 0.0
scene.cycles.use_denoising = False
scene.cycles.samples = 128
scene.cycles.sampling_pattern = 'TABULATED_SOBOL'
scene.cycles.use_adaptive_sampling = False
scene.cycles.use_light_tree = False
scene.cycles.blur_glossy = 0.0
scene.cycles.sample_clamp_indirect = 0.0
scene.view_settings.view_transform = 'Standard'
scene.unit_settings.scale_length = 0.001
bpy.context.view_layer.update()
